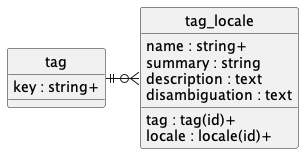

The diagram above was rendered by PlantUML. Its source (embedded in the PNG):
@startuml uml
skinparam monochrome true
skinparam linetype ortho
hide circle

entity tag {
    key : string+
}

entity tag_locale {
    tag : tag(id)+
    locale : locale(id)+
    name : string+
    summary : string
    description : text
    disambiguation : text
}

tag ||-r-o{ tag_locale

@enduml